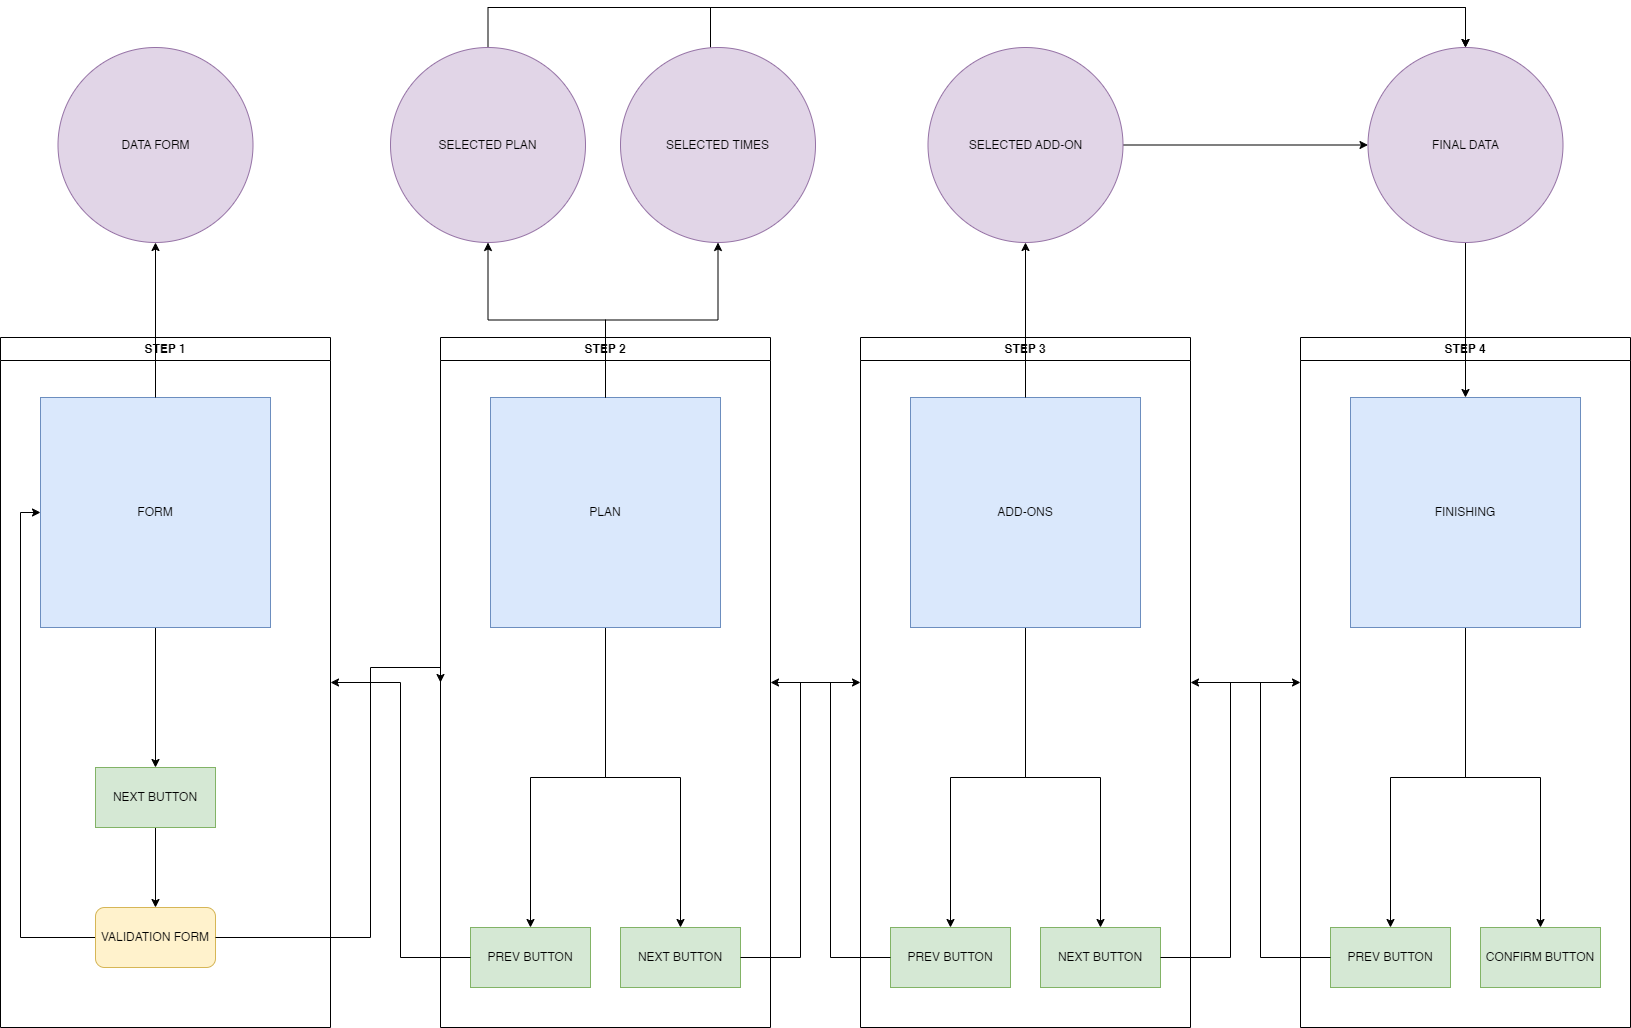

The diagram above was exported from draw.io. Its source (the exported page's mxGraphModel, read from the mxfile embedded in the PNG):
<mxGraphModel dx="2049" dy="1091" grid="1" gridSize="10" guides="1" tooltips="1" connect="1" arrows="1" fold="1" page="1" pageScale="1" pageWidth="2336" pageHeight="1654" math="0" shadow="0">
  <root>
    <mxCell id="0" />
    <mxCell id="1" parent="0" />
    <mxCell id="vzh27i5SJo197jzg_rzd-10" value="STEP 1" style="swimlane;whiteSpace=wrap;html=1;" vertex="1" parent="1">
      <mxGeometry x="80" y="380" width="330" height="690" as="geometry" />
    </mxCell>
    <mxCell id="vzh27i5SJo197jzg_rzd-14" value="" style="edgeStyle=orthogonalEdgeStyle;rounded=0;orthogonalLoop=1;jettySize=auto;html=1;" edge="1" parent="vzh27i5SJo197jzg_rzd-10" source="vzh27i5SJo197jzg_rzd-11" target="vzh27i5SJo197jzg_rzd-13">
      <mxGeometry relative="1" as="geometry" />
    </mxCell>
    <mxCell id="vzh27i5SJo197jzg_rzd-11" value="FORM" style="whiteSpace=wrap;html=1;aspect=fixed;fillColor=#dae8fc;strokeColor=#6c8ebf;" vertex="1" parent="vzh27i5SJo197jzg_rzd-10">
      <mxGeometry x="40" y="60" width="230" height="230" as="geometry" />
    </mxCell>
    <mxCell id="vzh27i5SJo197jzg_rzd-21" value="" style="edgeStyle=orthogonalEdgeStyle;rounded=0;orthogonalLoop=1;jettySize=auto;html=1;" edge="1" parent="vzh27i5SJo197jzg_rzd-10" source="vzh27i5SJo197jzg_rzd-13" target="vzh27i5SJo197jzg_rzd-20">
      <mxGeometry relative="1" as="geometry" />
    </mxCell>
    <mxCell id="vzh27i5SJo197jzg_rzd-13" value="NEXT BUTTON" style="whiteSpace=wrap;html=1;fillColor=#d5e8d4;strokeColor=#82b366;" vertex="1" parent="vzh27i5SJo197jzg_rzd-10">
      <mxGeometry x="95" y="430" width="120" height="60" as="geometry" />
    </mxCell>
    <mxCell id="vzh27i5SJo197jzg_rzd-23" style="edgeStyle=orthogonalEdgeStyle;rounded=0;orthogonalLoop=1;jettySize=auto;html=1;entryX=0;entryY=0.5;entryDx=0;entryDy=0;" edge="1" parent="vzh27i5SJo197jzg_rzd-10" source="vzh27i5SJo197jzg_rzd-20" target="vzh27i5SJo197jzg_rzd-11">
      <mxGeometry relative="1" as="geometry">
        <Array as="points">
          <mxPoint x="20" y="600" />
          <mxPoint x="20" y="175" />
        </Array>
      </mxGeometry>
    </mxCell>
    <mxCell id="vzh27i5SJo197jzg_rzd-20" value="VALIDATION FORM" style="rounded=1;whiteSpace=wrap;html=1;fillColor=#fff2cc;strokeColor=#d6b656;" vertex="1" parent="vzh27i5SJo197jzg_rzd-10">
      <mxGeometry x="95" y="570" width="120" height="60" as="geometry" />
    </mxCell>
    <mxCell id="vzh27i5SJo197jzg_rzd-15" value="STEP 2" style="swimlane;whiteSpace=wrap;html=1;" vertex="1" parent="1">
      <mxGeometry x="520" y="380" width="330" height="690" as="geometry" />
    </mxCell>
    <mxCell id="vzh27i5SJo197jzg_rzd-16" value="" style="edgeStyle=orthogonalEdgeStyle;rounded=0;orthogonalLoop=1;jettySize=auto;html=1;" edge="1" parent="vzh27i5SJo197jzg_rzd-15" source="vzh27i5SJo197jzg_rzd-17" target="vzh27i5SJo197jzg_rzd-18">
      <mxGeometry relative="1" as="geometry" />
    </mxCell>
    <mxCell id="vzh27i5SJo197jzg_rzd-26" style="edgeStyle=orthogonalEdgeStyle;rounded=0;orthogonalLoop=1;jettySize=auto;html=1;" edge="1" parent="vzh27i5SJo197jzg_rzd-15" source="vzh27i5SJo197jzg_rzd-17" target="vzh27i5SJo197jzg_rzd-24">
      <mxGeometry relative="1" as="geometry" />
    </mxCell>
    <mxCell id="vzh27i5SJo197jzg_rzd-17" value="PLAN" style="whiteSpace=wrap;html=1;aspect=fixed;fillColor=#dae8fc;strokeColor=#6c8ebf;" vertex="1" parent="vzh27i5SJo197jzg_rzd-15">
      <mxGeometry x="50" y="60" width="230" height="230" as="geometry" />
    </mxCell>
    <mxCell id="vzh27i5SJo197jzg_rzd-18" value="NEXT BUTTON" style="whiteSpace=wrap;html=1;fillColor=#d5e8d4;strokeColor=#82b366;" vertex="1" parent="vzh27i5SJo197jzg_rzd-15">
      <mxGeometry x="180" y="590" width="120" height="60" as="geometry" />
    </mxCell>
    <mxCell id="vzh27i5SJo197jzg_rzd-24" value="PREV BUTTON" style="whiteSpace=wrap;html=1;fillColor=#d5e8d4;strokeColor=#82b366;" vertex="1" parent="vzh27i5SJo197jzg_rzd-15">
      <mxGeometry x="30" y="590" width="120" height="60" as="geometry" />
    </mxCell>
    <mxCell id="vzh27i5SJo197jzg_rzd-22" style="edgeStyle=orthogonalEdgeStyle;rounded=0;orthogonalLoop=1;jettySize=auto;html=1;entryX=0;entryY=0.5;entryDx=0;entryDy=0;" edge="1" parent="1" source="vzh27i5SJo197jzg_rzd-20" target="vzh27i5SJo197jzg_rzd-15">
      <mxGeometry relative="1" as="geometry">
        <Array as="points">
          <mxPoint x="450" y="980" />
          <mxPoint x="450" y="710" />
          <mxPoint x="520" y="710" />
        </Array>
      </mxGeometry>
    </mxCell>
    <mxCell id="vzh27i5SJo197jzg_rzd-25" style="edgeStyle=orthogonalEdgeStyle;rounded=0;orthogonalLoop=1;jettySize=auto;html=1;entryX=1;entryY=0.5;entryDx=0;entryDy=0;" edge="1" parent="1" source="vzh27i5SJo197jzg_rzd-24" target="vzh27i5SJo197jzg_rzd-10">
      <mxGeometry relative="1" as="geometry" />
    </mxCell>
    <mxCell id="vzh27i5SJo197jzg_rzd-27" value="STEP 3" style="swimlane;whiteSpace=wrap;html=1;" vertex="1" parent="1">
      <mxGeometry x="940" y="380" width="330" height="690" as="geometry" />
    </mxCell>
    <mxCell id="vzh27i5SJo197jzg_rzd-28" value="" style="edgeStyle=orthogonalEdgeStyle;rounded=0;orthogonalLoop=1;jettySize=auto;html=1;" edge="1" parent="vzh27i5SJo197jzg_rzd-27" source="vzh27i5SJo197jzg_rzd-30" target="vzh27i5SJo197jzg_rzd-31">
      <mxGeometry relative="1" as="geometry" />
    </mxCell>
    <mxCell id="vzh27i5SJo197jzg_rzd-29" style="edgeStyle=orthogonalEdgeStyle;rounded=0;orthogonalLoop=1;jettySize=auto;html=1;" edge="1" parent="vzh27i5SJo197jzg_rzd-27" source="vzh27i5SJo197jzg_rzd-30" target="vzh27i5SJo197jzg_rzd-32">
      <mxGeometry relative="1" as="geometry" />
    </mxCell>
    <mxCell id="vzh27i5SJo197jzg_rzd-30" value="ADD-ONS" style="whiteSpace=wrap;html=1;aspect=fixed;fillColor=#dae8fc;strokeColor=#6c8ebf;" vertex="1" parent="vzh27i5SJo197jzg_rzd-27">
      <mxGeometry x="50" y="60" width="230" height="230" as="geometry" />
    </mxCell>
    <mxCell id="vzh27i5SJo197jzg_rzd-31" value="NEXT BUTTON" style="whiteSpace=wrap;html=1;fillColor=#d5e8d4;strokeColor=#82b366;" vertex="1" parent="vzh27i5SJo197jzg_rzd-27">
      <mxGeometry x="180" y="590" width="120" height="60" as="geometry" />
    </mxCell>
    <mxCell id="vzh27i5SJo197jzg_rzd-32" value="PREV BUTTON" style="whiteSpace=wrap;html=1;fillColor=#d5e8d4;strokeColor=#82b366;" vertex="1" parent="vzh27i5SJo197jzg_rzd-27">
      <mxGeometry x="30" y="590" width="120" height="60" as="geometry" />
    </mxCell>
    <mxCell id="vzh27i5SJo197jzg_rzd-33" style="edgeStyle=orthogonalEdgeStyle;rounded=0;orthogonalLoop=1;jettySize=auto;html=1;entryX=0;entryY=0.5;entryDx=0;entryDy=0;" edge="1" parent="1" source="vzh27i5SJo197jzg_rzd-18" target="vzh27i5SJo197jzg_rzd-27">
      <mxGeometry relative="1" as="geometry" />
    </mxCell>
    <mxCell id="vzh27i5SJo197jzg_rzd-34" style="edgeStyle=orthogonalEdgeStyle;rounded=0;orthogonalLoop=1;jettySize=auto;html=1;entryX=1;entryY=0.5;entryDx=0;entryDy=0;" edge="1" parent="1" source="vzh27i5SJo197jzg_rzd-32" target="vzh27i5SJo197jzg_rzd-15">
      <mxGeometry relative="1" as="geometry" />
    </mxCell>
    <mxCell id="vzh27i5SJo197jzg_rzd-36" value="DATA FORM" style="ellipse;whiteSpace=wrap;html=1;fillColor=#e1d5e7;strokeColor=#9673a6;" vertex="1" parent="1">
      <mxGeometry x="137.5" y="90" width="195" height="195" as="geometry" />
    </mxCell>
    <mxCell id="vzh27i5SJo197jzg_rzd-37" value="" style="edgeStyle=orthogonalEdgeStyle;rounded=0;orthogonalLoop=1;jettySize=auto;html=1;" edge="1" parent="1" source="vzh27i5SJo197jzg_rzd-11" target="vzh27i5SJo197jzg_rzd-36">
      <mxGeometry relative="1" as="geometry" />
    </mxCell>
    <mxCell id="vzh27i5SJo197jzg_rzd-55" style="edgeStyle=orthogonalEdgeStyle;rounded=0;orthogonalLoop=1;jettySize=auto;html=1;entryX=0.5;entryY=0;entryDx=0;entryDy=0;" edge="1" parent="1" source="vzh27i5SJo197jzg_rzd-38" target="vzh27i5SJo197jzg_rzd-52">
      <mxGeometry relative="1" as="geometry">
        <Array as="points">
          <mxPoint x="568" y="50" />
          <mxPoint x="1545" y="50" />
        </Array>
      </mxGeometry>
    </mxCell>
    <mxCell id="vzh27i5SJo197jzg_rzd-38" value="SELECTED PLAN" style="ellipse;whiteSpace=wrap;html=1;fillColor=#e1d5e7;strokeColor=#9673a6;" vertex="1" parent="1">
      <mxGeometry x="470" y="90" width="195" height="195" as="geometry" />
    </mxCell>
    <mxCell id="vzh27i5SJo197jzg_rzd-39" style="edgeStyle=orthogonalEdgeStyle;rounded=0;orthogonalLoop=1;jettySize=auto;html=1;" edge="1" parent="1" source="vzh27i5SJo197jzg_rzd-17" target="vzh27i5SJo197jzg_rzd-38">
      <mxGeometry relative="1" as="geometry" />
    </mxCell>
    <mxCell id="vzh27i5SJo197jzg_rzd-53" style="edgeStyle=orthogonalEdgeStyle;rounded=0;orthogonalLoop=1;jettySize=auto;html=1;entryX=0;entryY=0.5;entryDx=0;entryDy=0;" edge="1" parent="1" source="vzh27i5SJo197jzg_rzd-40" target="vzh27i5SJo197jzg_rzd-52">
      <mxGeometry relative="1" as="geometry" />
    </mxCell>
    <mxCell id="vzh27i5SJo197jzg_rzd-40" value="SELECTED ADD-ON" style="ellipse;whiteSpace=wrap;html=1;fillColor=#e1d5e7;strokeColor=#9673a6;" vertex="1" parent="1">
      <mxGeometry x="1007.5" y="90" width="195" height="195" as="geometry" />
    </mxCell>
    <mxCell id="vzh27i5SJo197jzg_rzd-41" style="edgeStyle=orthogonalEdgeStyle;rounded=0;orthogonalLoop=1;jettySize=auto;html=1;" edge="1" parent="1" source="vzh27i5SJo197jzg_rzd-30" target="vzh27i5SJo197jzg_rzd-40">
      <mxGeometry relative="1" as="geometry" />
    </mxCell>
    <mxCell id="vzh27i5SJo197jzg_rzd-42" value="STEP 4" style="swimlane;whiteSpace=wrap;html=1;" vertex="1" parent="1">
      <mxGeometry x="1380" y="380" width="330" height="690" as="geometry" />
    </mxCell>
    <mxCell id="vzh27i5SJo197jzg_rzd-43" value="" style="edgeStyle=orthogonalEdgeStyle;rounded=0;orthogonalLoop=1;jettySize=auto;html=1;" edge="1" parent="vzh27i5SJo197jzg_rzd-42" source="vzh27i5SJo197jzg_rzd-45" target="vzh27i5SJo197jzg_rzd-46">
      <mxGeometry relative="1" as="geometry" />
    </mxCell>
    <mxCell id="vzh27i5SJo197jzg_rzd-44" style="edgeStyle=orthogonalEdgeStyle;rounded=0;orthogonalLoop=1;jettySize=auto;html=1;" edge="1" parent="vzh27i5SJo197jzg_rzd-42" source="vzh27i5SJo197jzg_rzd-45" target="vzh27i5SJo197jzg_rzd-47">
      <mxGeometry relative="1" as="geometry" />
    </mxCell>
    <mxCell id="vzh27i5SJo197jzg_rzd-45" value="FINISHING" style="whiteSpace=wrap;html=1;aspect=fixed;fillColor=#dae8fc;strokeColor=#6c8ebf;" vertex="1" parent="vzh27i5SJo197jzg_rzd-42">
      <mxGeometry x="50" y="60" width="230" height="230" as="geometry" />
    </mxCell>
    <mxCell id="vzh27i5SJo197jzg_rzd-46" value="CONFIRM BUTTON" style="whiteSpace=wrap;html=1;fillColor=#d5e8d4;strokeColor=#82b366;" vertex="1" parent="vzh27i5SJo197jzg_rzd-42">
      <mxGeometry x="180" y="590" width="120" height="60" as="geometry" />
    </mxCell>
    <mxCell id="vzh27i5SJo197jzg_rzd-47" value="PREV BUTTON" style="whiteSpace=wrap;html=1;fillColor=#d5e8d4;strokeColor=#82b366;" vertex="1" parent="vzh27i5SJo197jzg_rzd-42">
      <mxGeometry x="30" y="590" width="120" height="60" as="geometry" />
    </mxCell>
    <mxCell id="vzh27i5SJo197jzg_rzd-48" style="edgeStyle=orthogonalEdgeStyle;rounded=0;orthogonalLoop=1;jettySize=auto;html=1;entryX=0;entryY=0.5;entryDx=0;entryDy=0;" edge="1" parent="1" source="vzh27i5SJo197jzg_rzd-31" target="vzh27i5SJo197jzg_rzd-42">
      <mxGeometry relative="1" as="geometry" />
    </mxCell>
    <mxCell id="vzh27i5SJo197jzg_rzd-49" style="edgeStyle=orthogonalEdgeStyle;rounded=0;orthogonalLoop=1;jettySize=auto;html=1;entryX=1;entryY=0.5;entryDx=0;entryDy=0;" edge="1" parent="1" source="vzh27i5SJo197jzg_rzd-47" target="vzh27i5SJo197jzg_rzd-27">
      <mxGeometry relative="1" as="geometry" />
    </mxCell>
    <mxCell id="vzh27i5SJo197jzg_rzd-54" style="edgeStyle=orthogonalEdgeStyle;rounded=0;orthogonalLoop=1;jettySize=auto;html=1;entryX=0.5;entryY=0;entryDx=0;entryDy=0;" edge="1" parent="1" source="vzh27i5SJo197jzg_rzd-50" target="vzh27i5SJo197jzg_rzd-52">
      <mxGeometry relative="1" as="geometry">
        <Array as="points">
          <mxPoint x="790" y="50" />
          <mxPoint x="1545" y="50" />
        </Array>
      </mxGeometry>
    </mxCell>
    <mxCell id="vzh27i5SJo197jzg_rzd-50" value="SELECTED TIMES" style="ellipse;whiteSpace=wrap;html=1;fillColor=#e1d5e7;strokeColor=#9673a6;" vertex="1" parent="1">
      <mxGeometry x="700" y="90" width="195" height="195" as="geometry" />
    </mxCell>
    <mxCell id="vzh27i5SJo197jzg_rzd-51" style="edgeStyle=orthogonalEdgeStyle;rounded=0;orthogonalLoop=1;jettySize=auto;html=1;entryX=0.5;entryY=1;entryDx=0;entryDy=0;" edge="1" parent="1" source="vzh27i5SJo197jzg_rzd-17" target="vzh27i5SJo197jzg_rzd-50">
      <mxGeometry relative="1" as="geometry" />
    </mxCell>
    <mxCell id="vzh27i5SJo197jzg_rzd-56" style="edgeStyle=orthogonalEdgeStyle;rounded=0;orthogonalLoop=1;jettySize=auto;html=1;" edge="1" parent="1" source="vzh27i5SJo197jzg_rzd-52" target="vzh27i5SJo197jzg_rzd-45">
      <mxGeometry relative="1" as="geometry" />
    </mxCell>
    <mxCell id="vzh27i5SJo197jzg_rzd-52" value="FINAL DATA" style="ellipse;whiteSpace=wrap;html=1;fillColor=#e1d5e7;strokeColor=#9673a6;" vertex="1" parent="1">
      <mxGeometry x="1447.5" y="90" width="195" height="195" as="geometry" />
    </mxCell>
  </root>
</mxGraphModel>